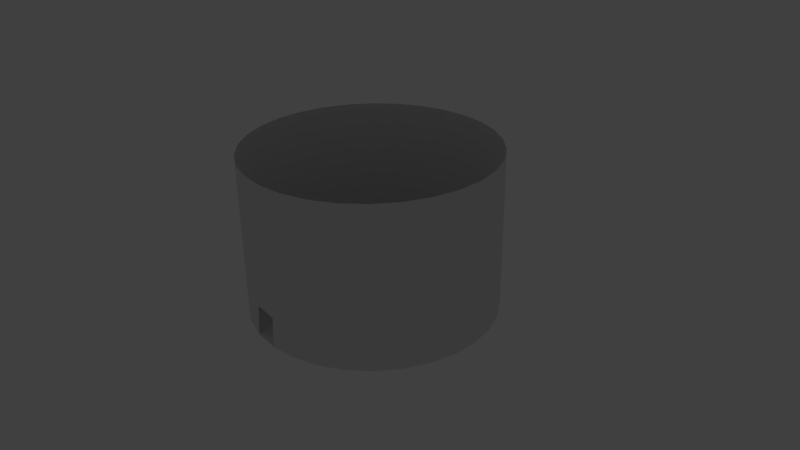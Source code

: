 # Source: firstFloorRoom.blend  (saved by Blender 2.76.0; exported with 4.5.12 LTS)
import bpy
from mathutils import Matrix  # noqa: F401  (used for matrix-valued properties, if any)

bpy.ops.wm.read_factory_settings(use_empty=True)
scene = bpy.context.scene
scene.name = 'Scene'

# ---- collections
col_collection_1 = bpy.data.collections.new('Collection 1'); scene.collection.children.link(col_collection_1)
col_collection_1.hide_render = True
col_collection_1.hide_viewport = True
col_collection_2 = bpy.data.collections.new('Collection 2'); scene.collection.children.link(col_collection_2)

# ---- materials (node trees are filled in below, after node groups)
mat_material = bpy.data.materials.new('Material')
mat_material.alpha_threshold = 0.0
mat_material.use_transparent_shadow = False
mat_material.roughness = 0.5
mat_material.line_color = (0.0, 0.0, 0.0, 1.0)

# ---- material node trees

# ---- world
world_world = bpy.data.worlds.new('World'); scene.world = world_world
world_world.color = (0.05088, 0.05088, 0.05088)
world_world.use_sun_shadow = False
world_world.sun_shadow_jitter_overblur = 0.0
world_world.cycles.sampling_method = 'MANUAL'
world_world.cycles.sample_map_resolution = 256

# ---- cameras
cam_camera = bpy.data.cameras.new('Camera')
cam_camera.clip_end = 100.0
cam_camera.lens = 35.0
cam_camera.sensor_width = 32.0
cam_camera.sensor_height = 18.0
cam_camera.ortho_scale = 7.314
cam_camera.dof.focus_distance = 0.0
cam_camera.dof.aperture_fstop = 128.0

# ---- lights
light_lamp = bpy.data.lights.new('Lamp', 'POINT')
light_lamp.transmission_factor = 0.0
light_lamp.cutoff_distance = 30.0
light_lamp.energy = 100.0
light_lamp.shadow_buffer_clip_start = 1.001
light_lamp.shadow_soft_size = 0.1
light_lamp.shadow_maximum_resolution = 0.006
light_lamp.use_absolute_resolution = True
light_lamp.cycles.use_multiple_importance_sampling = False

# ---- meshes
me_cylinder = bpy.data.meshes.new('Cylinder')
me_cylinder.from_pydata([(7.601e-09, 1.029, 0.05962), (7.601e-09, 1.029, 0.01244), (0.214, 1.007, 0.05962), (0.214, 1.007, 0.01244), (0.4186, 0.9403, 0.05962), (0.4186, 0.9403, 0.01244), (0.605, 0.8327, 0.05962), (0.605, 0.8327, 0.01244), (0.7649, 0.6887, 0.05962), (0.7649, 0.6887, 0.01244), (0.8914, 0.5146, 0.05962), (0.8914, 0.5146, 0.01244), (0.9789, 0.3181, 0.05962), (0.9789, 0.3181, 0.01244), (1.024, 0.1076, 0.05962), (1.024, 0.1076, 0.01244), (1.024, -0.1076, 0.05962), (1.024, -0.1076, 0.01244), (0.9789, -0.3181, 0.05962), (0.9789, -0.3181, 0.01244), (0.8914, -0.5146, 0.05962), (0.8914, -0.5146, 0.01244), (0.7649, -0.6887, 0.05962), (0.7649, -0.6887, 0.01244), (0.605, -0.8327, 0.05962), (0.605, -0.8327, 0.01244), (0.4186, -0.9403, 0.05962), (0.4186, -0.9403, 0.01244), (0.214, -1.007, 0.05962), (0.214, -1.007, 0.01244), (-8.238e-08, -1.029, 0.05962), (-8.238e-08, -1.029, 0.01244), (-0.214, -1.007, 0.05962), (-0.214, -1.007, 0.01244), (-0.4186, -0.9403, 0.05962), (-0.4186, -0.9403, 0.01244), (-0.605, -0.8327, 0.05962), (-0.605, -0.8327, 0.01244), (-0.7649, -0.6887, 0.05962), (-0.7649, -0.6887, 0.01244), (-0.8914, -0.5146, 0.05962), (-0.8914, -0.5146, 0.01244), (-0.9789, -0.3181, 0.05962), (-0.9789, -0.3181, 0.01244), (-1.024, -0.1076, 0.05962), (-1.024, -0.1076, 0.01244), (-1.024, 0.1076, 0.05962), (-1.024, 0.1076, 0.01244), (-0.9789, 0.3181, 0.05962), (-0.9789, 0.3181, 0.01244), (-0.8914, 0.5146, 0.05962), (-0.8914, 0.5146, 0.01244), (-0.7649, 0.6887, 0.05962), (-0.7649, 0.6887, 0.01244), (-0.605, 0.8327, 0.05962), (-0.605, 0.8327, 0.01244), (-0.4186, 0.9403, 0.05962), (-0.4186, 0.9403, 0.01244), (-0.214, 1.007, 0.05962), (-0.214, 1.007, 0.01244), (0.4434, -0.6103, 0.05962), (0.3074, -0.6889, 0.05962), (0.158, -0.7374, 0.05962), (0.001773, -0.7538, 0.05962), (-0.1544, -0.7374, 0.05962), (-0.3038, -0.6889, 0.05962), (-0.4399, -0.6103, 0.05962), (-0.5566, -0.5052, 0.05961), (-0.649, -0.3781, 0.05962), (-0.7128, -0.2346, 0.05962), (-0.7455, -0.08098, 0.05962), (-0.7455, 0.07611, 0.05962), (-0.7128, 0.2298, 0.05962), (-0.649, 0.3733, 0.05962), (-0.5566, 0.5003, 0.05962), (-0.4399, 0.6055, 0.05962), (-0.3038, 0.684, 0.05962), (-0.1545, 0.7325, 0.05962), (0.001774, 0.749, 0.05962), (0.158, 0.7325, 0.05962), (0.3074, 0.684, 0.05962), (0.4434, 0.6055, 0.05962), (0.5602, 0.5003, 0.05962), (0.6525, 0.3733, 0.05962), (0.7164, 0.2298, 0.05962), (0.749, 0.07611, 0.05962), (0.749, -0.08098, 0.05962), (0.7164, -0.2346, 0.05962), (0.6525, -0.3781, 0.05962), (0.5602, -0.5052, 0.05962), (0.3059, -0.6869, 0.01244), (0.4413, -0.6088, 0.01244), (0.5574, -0.5042, 0.01244), (0.6493, -0.3778, 0.01244), (0.7129, -0.235, 0.01244), (0.7453, -0.08213, 0.01244), (0.7453, 0.07415, 0.01244), (0.7129, 0.227, 0.01244), (0.6493, 0.3698, 0.01244), (0.5574, 0.4962, 0.01244), (0.4413, 0.6008, 0.01244), (0.3059, 0.6789, 0.01244), (0.1573, 0.7272, 0.01244), (0.001876, 0.7436, 0.01244), (-0.1536, 0.7272, 0.01244), (-0.3022, 0.6789, 0.01244), (-0.4375, 0.6008, 0.01244), (-0.5537, 0.4962, 0.01244), (-0.6455, 0.3698, 0.01244), (-0.7091, 0.227, 0.01244), (-0.7416, 0.07415, 0.01244), (-0.7416, -0.08213, 0.01244), (-0.7091, -0.235, 0.01244), (-0.6455, -0.3778, 0.01244), (-0.5537, -0.5042, 0.01244), (-0.4375, -0.6088, 0.01244), (-0.3022, -0.6869, 0.01244), (-0.1536, -0.7352, 0.01244), (0.001876, -0.7516, 0.01244), (0.1573, -0.7352, 0.01244)], [], [(0, 2, 3, 1), (2, 4, 5, 3), (4, 6, 7, 5), (6, 8, 9, 7), (8, 10, 11, 9), (10, 12, 13, 11), (12, 14, 15, 13), (14, 16, 17, 15), (16, 18, 19, 17), (18, 20, 21, 19), (20, 22, 23, 21), (22, 24, 25, 23), (24, 26, 27, 25), (26, 28, 29, 27), (28, 30, 31, 29), (30, 32, 33, 31), (32, 34, 35, 33), (34, 36, 37, 35), (36, 38, 39, 37), (38, 40, 41, 39), (40, 42, 43, 41), (42, 44, 45, 43), (44, 46, 47, 45), (46, 48, 49, 47), (48, 50, 51, 49), (50, 52, 53, 51), (52, 54, 55, 53), (54, 56, 57, 55), (58, 0, 1, 59), (56, 58, 59, 57), (54, 52, 50, 48, 46, 44, 42, 40, 38, 36, 34, 32, 30, 28, 26, 24, 60, 61, 62, 63, 64, 65, 66, 67, 68, 69, 70, 71, 72, 73, 74, 75), (0, 58, 56, 54, 75, 76, 77, 78, 79, 80, 81, 82, 83, 84, 85, 86, 87, 88, 89, 60, 24, 22, 20, 18, 16, 14, 12, 10, 8, 6, 4, 2), (3, 5, 7, 9, 11, 13, 15, 17, 19, 21, 23, 25, 27, 90, 91, 92, 93, 94, 95, 96, 97, 98, 99, 100, 101, 102, 103, 104, 105, 57, 59, 1), (57, 105, 106, 107, 108, 109, 110, 111, 112, 113, 114, 115, 116, 117, 118, 119, 90, 27, 29, 31, 33, 35, 37, 39, 41, 43, 45, 47, 49, 51, 53, 55), (65, 64, 117, 116), (66, 65, 116, 115), (67, 66, 115, 114), (68, 67, 114, 113), (69, 68, 113, 112), (70, 69, 112, 111), (71, 70, 111, 110), (72, 71, 110, 109), (73, 72, 109, 108), (74, 73, 108, 107), (75, 74, 107, 106), (75, 106, 105, 76), (77, 76, 105, 104), (78, 77, 104, 103), (79, 78, 103, 102), (80, 79, 102, 101), (81, 80, 101, 100), (82, 81, 100, 99), (83, 82, 99, 98), (84, 83, 98, 97), (85, 84, 97, 96), (86, 85, 96, 95), (87, 86, 95, 94), (88, 87, 94, 93), (89, 88, 93, 92), (60, 89, 92, 91), (61, 60, 91, 90), (62, 61, 90, 119), (63, 62, 119, 118), (64, 63, 118, 117)])
me_cylinder.use_remesh_preserve_volume = False
me_cylinder.use_remesh_preserve_attributes = False
me_cylinder.use_mirror_vertex_groups = False
me_cylinder.update()
me_cube = bpy.data.meshes.new('Cube')
me_cube.from_pydata([(1.418e-07, 1.639, -0.6483), (1.418e-07, 1.639, 1.476), (0.3407, 1.603, -0.6483), (0.3407, 1.603, 1.476), (0.6665, 1.497, -0.6483), (0.6665, 1.497, 1.476), (0.9631, 1.326, -0.6483), (0.9631, 1.326, 1.476), (1.218, 1.096, -0.6483), (1.218, 1.096, 1.476), (1.419, 0.8193, -0.6483), (1.419, 0.8193, 1.476), (1.558, 0.5063, -0.6483), (1.558, 0.5063, 1.476), (1.63, 0.1713, -0.6483), (1.63, 0.1713, 1.476), (1.63, -0.1713, -0.6483), (1.63, -0.1713, 1.476), (1.558, -0.5063, -0.6483), (1.558, -0.5063, 1.476), (1.419, -0.8193, -0.6483), (1.419, -0.8193, 1.476), (1.218, -1.096, -0.6483), (1.218, -1.096, 1.476), (0.9631, -1.326, -0.6483), (0.9631, -1.326, 1.476), (0.6665, -1.497, -0.6483), (0.6665, -1.497, 1.476), (0.3407, -1.603, -0.6483), (0.3407, -1.603, 1.476), (-1.474e-09, -1.639, -0.6483), (-1.474e-09, -1.639, 1.476), (-0.3407, -1.603, -0.6483), (-0.3407, -1.603, 1.476), (-0.6665, -1.497, -0.6483), (-0.6665, -1.497, 1.476), (-0.9631, -1.326, -0.6483), (-0.9631, -1.326, 1.476), (-1.218, -1.096, -0.6483), (-1.218, -1.096, 1.476), (-1.419, -0.8193, -0.6483), (-1.419, -0.8193, 1.476), (-1.558, -0.5063, -0.6483), (-1.558, -0.5063, 1.476), (-1.63, -0.1713, -0.6483), (-1.63, -0.1713, 1.476), (-1.63, 0.1713, -0.6483), (-1.63, 0.1713, 1.476), (-1.558, 0.5063, -0.6483), (-1.558, 0.5063, 1.476), (-1.419, 0.8193, -0.6483), (-1.419, 0.8193, 1.476), (-1.218, 1.096, -0.6483), (-1.218, 1.096, 1.476), (-0.9631, 1.326, -0.6483), (-0.9631, 1.326, 1.476), (-0.6665, 1.497, -0.6483), (-0.6665, 1.497, 1.476), (-0.3407, 1.603, -0.6483), (-0.3407, 1.603, 1.476), (-0.0001554, 1.66, -0.6483), (-0.0001554, 1.66, 1.476), (0.3452, 1.623, -0.6483), (0.3452, 1.623, 1.476), (0.6755, 1.516, -0.6483), (0.6755, 1.516, 1.476), (0.9763, 1.343, -0.6483), (0.9763, 1.343, 1.476), (1.234, 1.11, -0.6483), (1.234, 1.11, 1.476), (1.439, 0.8292, -0.6483), (1.439, 0.8292, 1.476), (1.58, 0.5119, -0.6483), (1.58, 0.5119, 1.476), (1.652, 0.1722, -0.6483), (1.652, 0.1722, 1.476), (1.652, -0.1751, -0.6483), (1.652, -0.1751, 1.476), (1.58, -0.5148, -0.6483), (1.58, -0.5148, 1.476), (1.439, -0.8321, -0.6483), (1.439, -0.8321, 1.476), (1.234, -1.113, -0.6483), (1.234, -1.113, 1.476), (0.9763, -1.345, -0.6483), (0.9763, -1.345, 1.476), (0.6755, -1.519, -0.6483), (0.6755, -1.519, 1.476), (0.3452, -1.626, -0.6483), (0.3452, -1.626, 1.476), (-0.0001556, -1.663, -0.6483), (-0.0001556, -1.663, 1.476), (-0.3456, -1.626, -0.6483), (-0.3456, -1.626, 1.476), (-0.6759, -1.519, -0.6483), (-0.6759, -1.519, 1.476), (-0.9766, -1.345, -0.6483), (-0.9766, -1.345, 1.476), (-1.235, -1.113, -0.6483), (-1.235, -1.113, 1.476), (-1.439, -0.8321, -0.6483), (-1.439, -0.8321, 1.476), (-1.58, -0.5148, -0.6483), (-1.58, -0.5148, 1.476), (-1.652, -0.1751, -0.6483), (-1.652, -0.1751, 1.476), (-1.652, 0.1722, -0.6483), (-1.652, 0.1722, 1.476), (-1.58, 0.5119, -0.6483), (-1.58, 0.5119, 1.476), (-1.439, 0.8292, -0.6483), (-1.439, 0.8292, 1.476), (-1.235, 1.11, -0.6483), (-1.235, 1.11, 1.476), (-0.9766, 1.343, -0.6483), (-0.9766, 1.343, 1.476), (-0.6759, 1.516, -0.6483), (-0.6759, 1.516, 1.476), (-0.3456, 1.623, -0.6483), (-0.3456, 1.623, 1.476), (-0.0001556, -1.663, -0.249), (-0.3456, -1.626, -0.249), (-0.3359, -1.581, -0.249), (-0.0001556, -1.616, -0.249)], [], [(0, 2, 3, 1), (2, 4, 5, 3), (4, 6, 7, 5), (6, 8, 9, 7), (8, 10, 11, 9), (10, 12, 13, 11), (12, 14, 15, 13), (14, 16, 17, 15), (16, 18, 19, 17), (18, 20, 21, 19), (20, 22, 23, 21), (22, 24, 25, 23), (24, 26, 27, 25), (26, 28, 29, 27), (28, 30, 123, 31, 29), (32, 34, 35, 33, 122), (34, 36, 37, 35), (36, 38, 39, 37), (38, 40, 41, 39), (40, 42, 43, 41), (42, 44, 45, 43), (44, 46, 47, 45), (46, 48, 49, 47), (48, 50, 51, 49), (50, 52, 53, 51), (52, 54, 55, 53), (54, 56, 57, 55), (3, 5, 7, 9, 11, 13, 15, 17, 19, 21, 23, 25, 27, 29, 31, 33, 35, 37, 39, 41, 43, 45, 47, 49, 51, 53, 55, 57, 59, 1), (58, 0, 1, 59), (56, 58, 59, 57), (0, 58, 56, 54, 52, 50, 48, 46, 44, 42, 40, 38, 36, 34, 32, 30, 28, 26, 24, 22, 20, 18, 16, 14, 12, 10, 8, 6, 4, 2), (60, 61, 63, 62), (62, 63, 65, 64), (64, 65, 67, 66), (66, 67, 69, 68), (68, 69, 71, 70), (70, 71, 73, 72), (72, 73, 75, 74), (74, 75, 77, 76), (76, 77, 79, 78), (78, 79, 81, 80), (80, 81, 83, 82), (82, 83, 85, 84), (84, 85, 87, 86), (86, 87, 89, 88), (88, 89, 91, 120, 90), (92, 121, 93, 95, 94), (94, 95, 97, 96), (96, 97, 99, 98), (98, 99, 101, 100), (100, 101, 103, 102), (102, 103, 105, 104), (104, 105, 107, 106), (106, 107, 109, 108), (108, 109, 111, 110), (110, 111, 113, 112), (112, 113, 115, 114), (114, 115, 117, 116), (118, 119, 61, 60), (116, 117, 119, 118), (79, 19, 21, 81), (19, 79, 77, 17), (17, 77, 75, 15), (15, 75, 73, 13), (13, 73, 71, 11), (11, 71, 69, 9), (9, 69, 67, 7), (7, 67, 65, 5), (5, 65, 63, 3), (3, 63, 61, 1), (1, 61, 119, 59), (59, 119, 117, 57), (57, 117, 115, 55), (55, 115, 113, 53), (53, 113, 111, 51), (51, 111, 109, 49), (49, 109, 107, 47), (47, 107, 105, 45), (45, 105, 103, 43), (43, 103, 101, 41), (41, 101, 99, 39), (39, 99, 97, 37), (37, 97, 95, 35), (35, 95, 93, 33), (33, 93, 91, 31), (31, 91, 89, 29), (29, 89, 87, 27), (27, 87, 85, 25), (25, 85, 83, 23), (23, 83, 81, 21), (120, 91, 93, 121), (121, 92, 32, 122), (123, 122, 33, 31), (120, 123, 30, 90), (30, 32, 92, 90), (121, 122, 123, 120)])
me_cube.materials.append(mat_material)
me_cube.use_remesh_preserve_volume = False
me_cube.use_remesh_preserve_attributes = False
me_cube.use_mirror_vertex_groups = False
me_cube.update()
me_cube_001 = bpy.data.meshes.new('Cube.001')
me_cube_001.from_pydata([(1.418e-07, 1.639, -0.6483), (1.418e-07, 1.639, 1.476), (0.3407, 1.603, -0.6483), (0.3407, 1.603, 1.476), (0.6665, 1.497, -0.6483), (0.6665, 1.497, 1.476), (0.9631, 1.326, -0.6483), (0.9631, 1.326, 1.476), (1.218, 1.096, -0.6483), (1.218, 1.096, 1.476), (1.419, 0.8193, -0.6483), (1.419, 0.8193, 1.476), (1.558, 0.5063, -0.6483), (1.558, 0.5063, 1.476), (1.63, 0.1713, -0.6483), (1.63, 0.1713, 1.476), (1.63, -0.1713, -0.6483), (1.63, -0.1713, 1.476), (1.558, -0.5063, -0.6483), (1.558, -0.5063, 1.476), (1.419, -0.8193, -0.6483), (1.419, -0.8193, 1.476), (1.218, -1.096, -0.6483), (1.218, -1.096, 1.476), (0.9631, -1.326, -0.6483), (0.9631, -1.326, 1.476), (0.6665, -1.497, -0.6483), (0.6665, -1.497, 1.476), (0.3407, -1.603, -0.6483), (0.3407, -1.603, 1.476), (-1.474e-09, -1.639, -0.6483), (-1.474e-09, -1.639, 1.476), (-0.3407, -1.603, -0.6483), (-0.3407, -1.603, 1.476), (-0.6665, -1.497, -0.6483), (-0.6665, -1.497, 1.476), (-0.9631, -1.326, -0.6483), (-0.9631, -1.326, 1.476), (-1.218, -1.096, -0.6483), (-1.218, -1.096, 1.476), (-1.419, -0.8193, -0.6483), (-1.419, -0.8193, 1.476), (-1.558, -0.5063, -0.6483), (-1.558, -0.5063, 1.476), (-1.63, -0.1713, -0.6483), (-1.63, -0.1713, 1.476), (-1.63, 0.1713, -0.6483), (-1.63, 0.1713, 1.476), (-1.558, 0.5063, -0.6483), (-1.558, 0.5063, 1.476), (-1.419, 0.8193, -0.6483), (-1.419, 0.8193, 1.476), (-1.218, 1.096, -0.6483), (-1.218, 1.096, 1.476), (-0.9631, 1.326, -0.6483), (-0.9631, 1.326, 1.476), (-0.6665, 1.497, -0.6483), (-0.6665, 1.497, 1.476), (-0.3407, 1.603, -0.6483), (-0.3407, 1.603, 1.476), (-0.3359, -1.581, -0.249), (-0.0001556, -1.616, -0.249)], [], [(0, 2, 3, 1), (2, 4, 5, 3), (4, 6, 7, 5), (6, 8, 9, 7), (8, 10, 11, 9), (10, 12, 13, 11), (12, 14, 15, 13), (14, 16, 17, 15), (16, 18, 19, 17), (18, 20, 21, 19), (20, 22, 23, 21), (22, 24, 25, 23), (24, 26, 27, 25), (26, 28, 29, 27), (28, 30, 61, 31, 29), (32, 34, 35, 33, 60), (34, 36, 37, 35), (36, 38, 39, 37), (38, 40, 41, 39), (40, 42, 43, 41), (42, 44, 45, 43), (44, 46, 47, 45), (46, 48, 49, 47), (48, 50, 51, 49), (50, 52, 53, 51), (52, 54, 55, 53), (54, 56, 57, 55), (58, 0, 1, 59), (56, 58, 59, 57), (0, 58, 56, 54, 52, 50, 48, 46, 44, 42, 40, 38, 36, 34, 32, 30, 28, 26, 24, 22, 20, 18, 16, 14, 12, 10, 8, 6, 4, 2), (61, 60, 33, 31)])
me_cube_001.materials.append(mat_material)
me_cube_001.use_remesh_preserve_volume = False
me_cube_001.use_remesh_preserve_attributes = False
me_cube_001.use_mirror_vertex_groups = False
me_cube_001.update()
me_cylinder_003 = bpy.data.meshes.new('Cylinder.003')
me_cylinder_003.from_pydata([(7.601e-09, 1.029, 0.05962), (0.214, 1.007, 0.05962), (0.4186, 0.9403, 0.05962), (0.605, 0.8327, 0.05962), (0.7649, 0.6887, 0.05962), (0.8914, 0.5146, 0.05962), (0.9789, 0.3181, 0.05962), (1.024, 0.1076, 0.05962), (1.024, -0.1076, 0.05962), (0.9789, -0.3181, 0.05962), (0.8914, -0.5146, 0.05962), (0.7649, -0.6887, 0.05962), (0.605, -0.8327, 0.05962), (0.4186, -0.9403, 0.05962), (0.214, -1.007, 0.05962), (-8.238e-08, -1.029, 0.05962), (-0.214, -1.007, 0.05962), (-0.4186, -0.9403, 0.05962), (-0.605, -0.8327, 0.05962), (-0.7649, -0.6887, 0.05962), (-0.8914, -0.5146, 0.05962), (-0.9789, -0.3181, 0.05962), (-1.024, -0.1076, 0.05962), (-1.024, 0.1076, 0.05962), (-0.9789, 0.3181, 0.05962), (-0.8914, 0.5146, 0.05962), (-0.7649, 0.6887, 0.05962), (-0.605, 0.8327, 0.05962), (-0.4186, 0.9403, 0.05962), (-0.214, 1.007, 0.05962), (0.4434, -0.6103, 0.05962), (0.3074, -0.6889, 0.05962), (0.158, -0.7374, 0.05962), (0.001773, -0.7538, 0.05962), (-0.1544, -0.7374, 0.05962), (-0.3038, -0.6889, 0.05962), (-0.4399, -0.6103, 0.05962), (-0.5566, -0.5052, 0.05961), (-0.649, -0.3781, 0.05962), (-0.7128, -0.2346, 0.05962), (-0.7455, -0.08098, 0.05962), (-0.7455, 0.07611, 0.05962), (-0.7128, 0.2298, 0.05962), (-0.649, 0.3733, 0.05962), (-0.5566, 0.5003, 0.05962), (-0.4399, 0.6055, 0.05962), (-0.3038, 0.684, 0.05962), (-0.1545, 0.7325, 0.05962), (0.001774, 0.749, 0.05962), (0.158, 0.7325, 0.05962), (0.3074, 0.684, 0.05962), (0.4434, 0.6055, 0.05962), (0.5602, 0.5003, 0.05962), (0.6525, 0.3733, 0.05962), (0.7164, 0.2298, 0.05962), (0.749, 0.07611, 0.05962), (0.749, -0.08098, 0.05962), (0.7164, -0.2346, 0.05962), (0.6525, -0.3781, 0.05962), (0.5602, -0.5052, 0.05962)], [], [(27, 26, 25, 24, 23, 22, 21, 20, 19, 18, 17, 16, 15, 14, 13, 12, 30, 31, 32, 33, 34, 35, 36, 37, 38, 39, 40, 41, 42, 43, 44, 45), (0, 29, 28, 27, 45, 46, 47, 48, 49, 50, 51, 52, 53, 54, 55, 56, 57, 58, 59, 30, 12, 11, 10, 9, 8, 7, 6, 5, 4, 3, 2, 1)])
me_cylinder_003.use_remesh_preserve_volume = False
me_cylinder_003.use_remesh_preserve_attributes = False
me_cylinder_003.use_mirror_vertex_groups = False
me_cylinder_003.update()

# ---- objects
ob_level_2 = bpy.data.objects.new('level 2', me_cylinder)
ob_main_room = bpy.data.objects.new('Main Room', me_cube)
ob_lamp = bpy.data.objects.new('Lamp', light_lamp)
ob_camera = bpy.data.objects.new('Camera', cam_camera)
ob_main_room_collider = bpy.data.objects.new('Main Room collider', me_cube_001)
ob_level_2_collider = bpy.data.objects.new('level 2 collider', me_cylinder_003)

# ---- transforms, parenting, visibility, modifiers, constraints
ob_level_2.location = (0.0, 0.0, -0.3291)
ob_level_2.lineart.crease_threshold = 0.0
ob_main_room.location = (0.0, 0.0, 0.0)
ob_main_room.lock_rotations_4d = False
ob_main_room.empty_display_type = 'ARROWS'
ob_main_room.lineart.crease_threshold = 0.0
ob_lamp.location = (4.076, 1.005, 5.904)
ob_lamp.rotation_euler = (0.6503, 0.05522, 1.866)
ob_lamp.lock_rotations_4d = False
ob_lamp.empty_display_type = 'ARROWS'
ob_lamp.color = (0.0, 0.0, 0.0, 0.0)
ob_lamp.lineart.crease_threshold = 0.0
ob_camera.location = (7.481, -6.508, 5.344)
ob_camera.rotation_euler = (1.109, 0.01082, 0.8149)
ob_camera.lock_rotations_4d = False
ob_camera.empty_display_type = 'ARROWS'
ob_camera.color = (0.0, 0.0, 0.0, 0.0)
ob_camera.display_type = 'WIRE'
ob_camera.lineart.crease_threshold = 0.0
ob_main_room_collider.location = (0.0, 0.0, 0.0)
ob_main_room_collider.lock_rotations_4d = False
ob_main_room_collider.empty_display_type = 'ARROWS'
ob_main_room_collider.lineart.crease_threshold = 0.0
ob_level_2_collider.location = (0.0, 0.0, -0.3291)
ob_level_2_collider.lineart.crease_threshold = 0.0

# ---- collection membership
col_collection_1.objects.link(ob_level_2)
col_collection_1.objects.link(ob_main_room)
col_collection_1.objects.link(ob_lamp)
col_collection_1.objects.link(ob_camera)
col_collection_2.objects.link(ob_main_room_collider)
col_collection_2.objects.link(ob_level_2_collider)

# ---- scene / render settings (as saved in the file)
scene.camera = ob_camera
scene.frame_start = 1; scene.frame_end = 250; scene.frame_set(1)
scene.render.engine = 'BLENDER_EEVEE_NEXT'
scene.render.resolution_percentage = 50
scene.render.dither_intensity = 0.0
scene.cycles.use_denoising = False
scene.cycles.samples = 10
scene.cycles.sampling_pattern = 'TABULATED_SOBOL'
scene.cycles.light_sampling_threshold = 0.0
scene.cycles.use_adaptive_sampling = False
scene.cycles.use_light_tree = False
scene.cycles.blur_glossy = 0.0
scene.cycles.pixel_filter_type = 'GAUSSIAN'
scene.cycles.sample_clamp_indirect = 0.0
scene.view_settings.view_transform = 'Standard'
bpy.context.view_layer.update()
